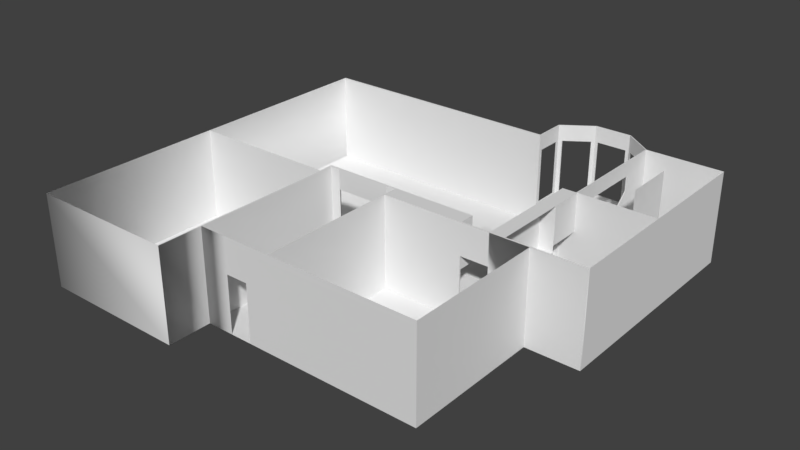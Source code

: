 # Source: Dining_Room_1.blend  (saved by Blender 2.78.0; exported with 4.5.12 LTS)
import bpy
from mathutils import Matrix  # noqa: F401  (used for matrix-valued properties, if any)

bpy.ops.wm.read_factory_settings(use_empty=True)
scene = bpy.context.scene
scene.name = 'Scene'

# ---- collections
col_collection_1 = bpy.data.collections.new('Collection 1'); scene.collection.children.link(col_collection_1)

# ---- world
world_world = bpy.data.worlds.new('World'); scene.world = world_world
world_world.color = (0.05088, 0.05088, 0.05088)
world_world.use_sun_shadow = False
world_world.sun_shadow_jitter_overblur = 0.0
world_world.cycles.sampling_method = 'MANUAL'

# ---- meshes
me_plane_001 = bpy.data.meshes.new('Plane.001')
me_plane_001.from_pydata([(-1.834, -1.361, -9.566e-07), (0.9126, -1.361, -9.566e-07), (-1.842, 0.8565, -0.01484), (0.9126, 0.8565, 0.0), (-1.834, -1.361, 8.418), (0.9126, -1.361, 8.418), (-1.844, 0.8565, 8.418), (0.9126, 0.8565, 8.418), (-1.834, -1.375, -9.566e-07), (0.9126, -1.375, 8.418), (-1.834, -1.375, 8.418), (0.9126, -1.375, -9.566e-07), (-0.3024, 0.6886, 6.545), (-0.3024, 0.7052, -2.189e-07), (-0.3024, 0.6886, 8.418), (-0.4182, 0.7052, -2.189e-07), (0.325, 0.6886, 8.418), (0.325, 0.7052, -2.189e-07), (-0.3024, 0.6886, -2.189e-07), (0.325, 0.6886, 6.541), (0.325, 0.6886, -2.189e-07), (-0.3024, 0.7052, 6.541), (0.325, 0.7052, 8.418), (-0.3024, 0.7052, 8.418), (-0.4182, 0.7052, 8.418), (0.4376, 0.7052, 8.418), (0.4376, 0.7052, -2.189e-07), (0.325, 0.7052, 6.541), (2.128, -1.361, -9.566e-07), (2.128, 0.8565, -4.135e-14), (2.128, -1.361, 8.418), (2.128, 0.8565, 8.418), (2.128, -1.375, 8.418), (2.128, -1.375, -9.566e-07), (2.128, 0.8731, 8.418), (2.128, 0.8731, -4.135e-14), (-2.247, -1.361, -9.566e-07), (-2.724, 0.8565, 1.223e-13), (-2.247, -1.361, 8.418), (-2.724, 0.8565, 8.418), (-2.247, -1.375, -9.566e-07), (-2.247, -1.375, 8.418), (-2.724, 0.8731, 1.223e-13), (-2.724, 0.8731, 8.418), (-0.125, 2.459, 2.067e-06), (-0.4182, 2.459, 2.067e-06), (0.125, 2.459, 2.067e-06), (-0.125, 2.459, 5.218), (0.125, 2.459, 8.418), (-0.125, 2.459, 8.418), (-0.4182, 2.459, 8.418), (0.4376, 2.459, 8.418), (0.4376, 2.459, 2.067e-06), (0.125, 2.459, 5.218), (0.4376, 2.959, 8.418), (0.4376, 2.959, 2.719e-06), (2.128, 2.959, 8.418), (2.128, 2.959, 2.719e-06), (0.4519, 2.959, 8.418), (0.4518, 0.7052, 8.418), (0.4517, 0.7052, -2.189e-07), (0.4518, 2.959, 2.719e-06), (-0.4258, 0.7052, -2.189e-07), (-0.4256, 0.7052, 8.418), (-0.4258, 2.459, 2.067e-06), (-0.4258, 2.459, 8.418), (-0.3034, -1.361, -9.566e-07), (-0.7563, -1.361, 8.418), (-0.7563, -1.361, -9.566e-07), (-0.7563, -1.375, 8.418), (-0.7563, -1.375, -9.566e-07), (-1.834, -1.743, -1.436e-06), (-1.834, -1.743, 8.418), (-0.7563, -1.743, 8.418), (-0.7563, -1.743, -1.436e-06), (-1.092, -1.978, -1.742e-06), (-1.518, -1.978, -1.742e-06), (-1.092, -1.978, 8.418), (-1.518, -1.978, 8.418), (-1.834, -0.7798, -0.01046), (-1.834, -0.7798, 1.345), (-1.834, -1.361, 5.629), (-2.247, -0.7786, -1.164e-06), (-2.247, -0.7784, 8.418), (-2.724, -0.7787, -1.648e-06), (-2.724, -1.743, -1.436e-06), (-2.724, -1.743, 8.418), (-1.843, -1.361, -9.566e-07), (-1.843, -1.361, 8.418), (-1.843, -1.375, -9.566e-07), (-1.843, -1.375, 8.418), (-1.843, -1.743, -1.436e-06), (-1.843, -1.743, 8.418), (-1.843, -0.7784, -0.01046), (-1.843, -0.7798, 1.345), (-1.843, -1.361, 5.629), (-2.724, -0.3619, -1.346e-06), (-1.842, -0.3625, 0.02945), (-1.843, -0.3628, 8.418), (-2.724, -0.3633, 8.418), (-1.675, 0.8565, -0.01484), (-1.843, 0.8565, 1.87), (-1.675, -0.3625, 0.02945), (-1.842, -0.3626, 1.87), (-1.675, -0.3626, 1.87), (-1.675, 0.8565, 1.87), (-1.352, 0.8565, -0.007419), (-1.352, 0.8565, 8.418), (-1.675, 0.8565, 8.418), (-1.675, 0.8565, 5.572), (-1.352, 0.8565, 5.576), (-1.675, 0.8731, 8.418), (-1.351, 0.8731, 8.418), (-1.675, 0.8731, 2.466e-14), (-1.352, 0.8731, -1.294e-15), (-1.351, 0.8731, 5.575), (-1.675, 0.8731, 5.575), (-0.4262, 0.6886, 8.418), (-0.4254, 0.6886, -0.00371), (0.4516, 0.6886, 8.418), (0.4516, 0.6886, -2.189e-07), (0.4518, 0.8564, 8.418), (0.4518, 0.8567, -2.14e-08), (-0.4257, 0.8568, 8.418), (-0.4258, 0.8574, -2.04e-08), (-0.4257, 0.8727, 8.418), (-0.4258, 0.8745, 1.87e-09), (-0.4258, 0.6886, 1.87), (-1.352, 0.8565, 1.872), (-0.4258, 0.8571, 1.87), (-1.843, 0.01945, 1.87), (-1.675, 0.01945, 1.87), (-1.351, 0.6878, 1.87), (-1.352, 0.6872, -0.01348), (-0.4257, 0.7052, 1.87), (-1.675, 0.01954, 0.007308), (-1.842, -0.3626, 4.97), (-1.675, -0.3626, 4.97), (-1.843, 0.01945, 4.97), (-1.675, 0.01945, 4.97), (-1.843, -0.3508, 5.103), (-2.115, 2.459, 8.418), (-2.115, 0.8731, 6.383e-14), (-1.675, -0.3511, 5.1), (-1.675, 0.01945, 4.371), (-1.844, 0.01936, 8.418), (-1.083, 0.6882, 1.87), (-1.084, 0.8568, 1.871), (-1.083, 0.6879, -0.008593), (-1.084, 0.8567, 8.418), (-0.7119, 0.8568, 8.418), (-0.7119, 0.857, 1.87), (-0.7118, 0.6884, 1.87), (-0.7563, 0.6883, -0.006151), (-1.083, 0.6882, 8.408), (-0.7118, 0.6884, 4.368), (-1.083, 0.6882, 4.368), (-0.7118, 0.6884, 8.408), (-0.7119, 0.8569, 4.373), (-1.084, 0.8568, 4.373), (-0.4257, 0.857, 4.373), (-0.4257, 0.7052, 4.373), (-0.426, 0.6886, 4.375), (-1.352, 0.8565, 4.375), (-1.353, 0.6882, 8.408), (-1.353, 0.6882, 4.368), (-1.675, 0.8565, 4.369), (-1.844, 0.8565, 4.37), (-1.675, 0.01945, 5.1), (-1.675, 0.01945, 8.412), (-1.843, 0.01945, 4.365), (-2.115, 0.8731, 8.418), (-1.843, 0.01941, 5.103), (-1.843, -0.3627, 5.104), (-1.675, -0.3625, 5.1), (-1.675, -0.3634, 8.412), (-1.843, -0.3509, 4.97), (-1.675, -0.3509, 4.97), (-1.625, -0.3509, 4.97), (-1.843, -0.3509, 1.87), (-1.675, -0.3509, 1.87), (-1.625, -0.3509, 1.87), (-1.625, -0.3507, 0.01838), (-1.675, -0.3507, 0.01838), (-1.842, 0.01953, 0.007308), (-1.842, -0.3507, 0.01838), (-1.675, 0.008119, 5.1), (-1.843, 0.008229, 5.103), (-1.843, 0.008231, 4.97), (-1.675, 0.008231, 4.97), (-1.625, 0.00823, 4.97), (-1.843, 0.008232, 1.87), (-1.675, 0.008231, 1.87), (-1.625, 0.00823, 1.87), (-1.625, 0.00835, 0.01284), (-1.675, 0.008351, 0.01284), (-1.842, 0.008339, 0.01284), (-2.115, 2.459, 2.067e-06), (-0.9241, -1.86, 8.418), (-0.7563, -1.375, 6.925), (-0.7563, -1.559, 8.418), (-0.7563, -1.375, 1.821), (-1.834, -1.743, 6.925), (-1.834, -1.743, 1.821), (-1.305, -1.978, 8.418), (-1.676, -1.86, 8.418), (-1.478, -1.978, 8.418), (-0.7563, -1.707, 8.418), (-1.056, -1.953, 8.418), (-0.7901, -1.767, 8.418), (-1.124, -1.978, 8.418), (-1.549, -1.954, 8.428), (-0.7563, -1.408, 8.418), (-1.801, -1.767, 8.418), (-0.9241, -1.86, -1.589e-06), (-0.7563, -1.559, -1.196e-06), (-1.305, -1.978, -1.742e-06), (-1.676, -1.86, -1.589e-06), (-0.7901, -1.767, -1.8e-06), (-0.7563, -1.408, -9.998e-07), (-1.124, -1.978, -1.742e-06), (-1.549, -1.954, 0.01011), (-1.056, -1.953, -1.401e-06), (-0.7563, -1.707, -1.389e-06), (-1.478, -1.978, -1.742e-06), (-1.801, -1.767, -1.234e-05), (-0.7563, -1.707, 6.914), (-0.7563, -1.408, 6.914), (-0.7563, -1.707, 1.814), (-0.7563, -1.408, 1.814), (-1.056, -1.953, 6.912), (-0.7901, -1.767, 6.912), (-1.056, -1.953, 1.813), (-0.7901, -1.767, 1.813), (-1.124, -1.978, 6.926), (-1.478, -1.978, 6.926), (-1.124, -1.978, 1.82), (-1.478, -1.978, 1.82), (-1.549, -1.954, 6.924), (-1.801, -1.767, 6.914), (-1.549, -1.954, 1.824), (-1.801, -1.767, 1.814), (-0.6405, 0.4551, -0.003412), (-0.6405, 0.4551, 1.83), (-0.6405, -0.515, -0.003413), (-0.6405, -0.515, 1.83), (-1.381, 0.4551, -0.003412), (-1.381, 0.4551, 1.83), (-1.381, -0.515, -0.003413), (-1.381, -0.515, 1.83), (-1.843, -0.3628, 7.029), (-1.843, -1.361, 7.024), (-1.832, -0.3631, 8.415), (-1.83, -0.3626, 5.102), (-1.831, -0.3629, 7.026), (-1.834, -1.361, 7.024), (-1.518, -1.989, 6.925), (-1.834, -1.754, 9.537e-07), (-1.834, -1.754, 8.418), (-0.7564, -1.754, 8.418), (-0.7564, -1.754, 9.537e-07), (-1.092, -1.989, 4.768e-07), (-1.518, -1.989, 4.768e-07), (-1.092, -1.989, 8.418), (-1.518, -1.989, 8.418), (-1.518, -1.989, 1.821), (-1.092, -1.989, 6.925), (-1.092, -1.989, 1.821), (-0.7564, -1.754, 6.925), (-0.9242, -1.872, 8.418), (-0.7564, -1.754, 1.821), (-1.834, -1.754, 6.925), (-1.834, -1.754, 1.821), (-1.305, -1.989, 8.418), (-1.676, -1.872, 8.418), (-1.478, -1.989, 8.418), (-1.056, -1.964, 8.418), (-0.7902, -1.779, 8.418), (-1.124, -1.989, 8.418), (-1.549, -1.966, 8.428), (-1.801, -1.779, 8.418), (-0.9242, -1.872, 9.537e-07), (-1.305, -1.989, 4.768e-07), (-1.676, -1.872, 9.537e-07), (-0.7902, -1.779, 4.768e-07), (-1.124, -1.989, 4.768e-07), (-1.549, -1.966, 0.01011), (-1.056, -1.964, 9.537e-07), (-1.478, -1.989, 4.768e-07), (-1.801, -1.779, -1.001e-05), (-1.056, -1.964, 6.912), (-0.7902, -1.779, 6.912), (-1.056, -1.964, 1.813), (-0.7902, -1.779, 1.813), (-1.124, -1.989, 6.926), (-1.478, -1.989, 6.926), (-1.124, -1.989, 1.82), (-1.478, -1.989, 1.82), (-1.549, -1.966, 6.924), (-1.801, -1.779, 6.914), (-1.549, -1.966, 1.824), (-1.801, -1.779, 1.814), (-0.7471, -1.375, 8.418), (-0.7471, -1.375, -9.567e-07), (-0.7471, -1.743, 8.418), (-0.7471, -1.743, -1.436e-06), (-0.7471, -1.743, 6.925), (-0.7471, -1.743, 1.821), (-0.7471, -1.375, 6.925), (-0.7471, -1.559, 8.418), (-0.7471, -1.375, 1.821), (-0.7471, -1.707, 8.418), (-0.7471, -1.408, 8.418), (-0.7471, -1.559, -1.197e-06), (-0.7471, -1.408, -9.998e-07), (-0.7471, -1.707, -1.389e-06), (-0.7471, -1.707, 6.914), (-0.7471, -1.408, 6.914), (-0.7471, -1.707, 1.814), (-0.7471, -1.408, 1.814), (-1.518, -1.978, 1.84)], [(129, 124), (166, 109), (123, 160), (191, 130), (103, 179), (179, 191), (254, 253), (215, 313)], [(20, 120, 119, 16, 19), (88, 251, 95, 87, 89, 90), (9, 69, 199, 201, 70, 11), (52, 51, 48, 53, 46), (68, 66, 1, 11, 70), (70, 68, 0, 8), (1, 66, 68, 67, 5), (69, 67, 68, 70, 201, 199), (25, 51, 52, 26), (26, 17, 22, 25), (19, 27, 17, 20), (18, 13, 21, 12), (5, 9, 32, 30), (23, 14, 16, 22), (18, 20, 17, 13), (23, 22, 27, 21), (80, 94, 95, 81), (3, 1, 28, 29), (12, 23, 117, 162, 127, 118, 18), (30, 32, 33, 28), (29, 28, 30, 31), (29, 31, 34, 35), (26, 60, 122, 61, 55, 52), (11, 1, 28, 33), (36, 82, 83, 38), (9, 11, 33, 32), (36, 38, 41, 40), (39, 37, 42, 43), (89, 91, 92, 90), (62, 118, 127, 162, 117, 63, 161, 134), (44, 47, 49, 50, 45), (21, 13, 15, 24, 23), (19, 27, 21, 12), (13, 17, 26, 52, 46, 44, 45, 15), (45, 50, 65, 64), (7, 3, 29, 31), (2, 101, 167, 6, 39, 37), (5, 30, 28, 1), (52, 51, 54, 55), (35, 34, 56, 57), (55, 61, 57, 56, 58, 54), (25, 54, 58, 121, 59), (121, 59, 60, 122), (25, 22, 16, 119, 59), (50, 65, 125, 123, 63, 24), (171, 111, 116, 113, 142), (15, 45, 64, 126, 124, 62), (45, 50, 24, 15), (197, 64, 65, 141), (42, 43, 171, 142), (24, 63, 117, 14, 23), (53, 48, 49, 47), (5, 67, 69, 9), (81, 95, 251, 88, 4, 255), (260, 305, 307, 270), (79, 93, 94, 80), (227, 317, 316, 226), (270, 307, 306, 268), (0, 79, 93, 87), (8, 0, 87, 89), (87, 95, 94, 93), (71, 8, 89, 91), (4, 10, 90, 88), (10, 72, 92, 90), (72, 202, 203, 71, 91, 92), (86, 92, 91, 85), (84, 96, 37, 39, 99, 86, 85), (4, 10, 72, 202, 203, 71, 8, 81, 255), (8, 0, 79, 80, 81), (97, 185, 196, 184, 2, 100, 135, 195, 183, 102), (131, 130, 170, 138, 139, 144), (103, 97, 102, 104), (100, 105, 131, 135), (192, 189, 190, 193), (105, 101, 130, 131), (101, 105, 166, 167), (107, 108, 109, 110), (111, 112, 115, 116), (100, 113, 116, 109), (110, 115, 114, 106, 128, 163), (109, 116, 115, 110), (106, 114, 113, 100), (14, 12, 19, 16), (120, 60, 59, 119), (60, 26, 17, 20, 120), (3, 7, 121, 122), (122, 61, 58, 121), (147, 151, 158, 150, 149, 159), (112, 125, 126, 114, 115), (126, 125, 65, 64), (123, 125, 112, 107, 149, 150), (107, 112, 111, 108), (43, 171, 111, 108, 39), (132, 133, 148, 153, 118, 127, 152, 146), (106, 133, 148, 153, 118, 62, 124), (128, 132, 133, 106), (103, 104, 137, 136), (190, 178, 181, 193), (178, 190, 189, 177), (177, 180, 181, 178), (192, 180, 181, 193), (192, 195, 135, 131), (194, 195, 192, 193), (183, 182, 181, 180), (97, 103, 136, 173, 250, 98, 99, 96), (145, 98, 250, 173, 136, 176, 188, 138, 172), (177, 189, 188, 176), (194, 193, 181, 182), (152, 155, 157, 154, 156, 146), (151, 158, 155, 152), (129, 151, 152, 127, 134), (146, 147, 159, 156), (128, 147, 146, 132), (160, 129, 134, 161), (160, 158, 151, 129), (155, 158, 160, 161, 162), (117, 157, 155, 162), (154, 149, 107, 164), (156, 159, 163, 165), (107, 110, 163, 165, 164), (156, 154, 164, 165), (128, 147, 159, 163), (149, 154, 157, 150), (63, 123, 150, 157, 117), (101, 167, 170, 130), (166, 144, 170, 167), (145, 172, 138, 139, 168, 169), (108, 6, 145, 169), (166, 108, 169, 168, 139, 144), (174, 143, 186, 168, 172, 187, 140, 173, 253), (169, 145, 98, 252, 175), (175, 252, 98, 250, 173, 253, 174), (174, 143, 186, 168, 169, 175), (102, 183, 180, 104), (104, 180, 177, 137), (173, 136, 137, 174, 253), (177, 143, 174, 137), (177, 176, 140, 143), (139, 189, 192, 131, 144), (189, 139, 168, 186), (142, 197, 141, 171), (114, 126, 64, 197, 142, 113), (3, 122, 60, 120, 20, 18, 66, 1), (66, 18, 118, 153, 68), (96, 84, 82, 93, 97), (89, 40, 36, 82, 84, 85, 91), (40, 89, 87, 93, 82, 36), (35, 57, 61, 122, 3, 29), (2, 37, 96, 97, 185, 196, 184), (229, 319, 317, 227), (208, 198, 269, 276), (202, 72, 258, 271), (213, 205, 274, 280), (236, 296, 294, 234), (218, 214, 281, 284), (201, 70, 303, 310), (217, 225, 289, 283), (216, 224, 288, 282), (238, 298, 299, 239), (203, 202, 271, 272), (241, 240, 300, 301), (71, 203, 272, 257), (214, 218, 74, 223, 219, 70, 8, 71, 225, 217, 221, 76, 224, 216, 220, 75, 222), (242, 243, 245, 244), (244, 245, 249, 248), (248, 249, 247, 246), (246, 247, 243, 242), (244, 248, 246, 242), (249, 245, 243, 247), (68, 153, 148, 133, 106, 100, 135, 195, 183, 102, 97, 93, 79, 0), (255, 251, 250, 254), (251, 88, 98, 250), (252, 4, 88, 98), (255, 254, 252, 4), (281, 284, 293, 292, 287), (269, 276, 290, 291, 277), (267, 261, 287, 292, 290, 276, 263, 266), (284, 260, 270, 268, 259, 277, 291, 293), (288, 282, 285, 296, 297), (275, 295, 294, 278, 273), (265, 262, 288, 297, 295, 275, 264, 256), (285, 261, 267, 266, 263, 278, 294, 296), (289, 283, 286, 300, 301), (264, 279, 298, 300, 286, 262, 265, 256), (280, 299, 298, 279, 274), (272, 257, 289, 301, 299, 280, 258, 271), (235, 295, 297, 237), (78, 206, 275, 264), (220, 216, 282, 285), (237, 236, 296, 297), (221, 217, 283, 286), (234, 294, 295, 235), (77, 208, 276, 263), (222, 75, 261, 287), (198, 209, 277, 269), (223, 74, 305, 315), (209, 73, 259, 277), (204, 210, 278, 273), (230, 290, 292, 232), (224, 76, 262, 288), (75, 220, 285, 261), (205, 211, 279, 274), (233, 293, 291, 231), (226, 316, 318, 228), (225, 71, 257, 289), (76, 221, 286, 262), (206, 204, 273, 275), (232, 233, 293, 292), (210, 77, 263, 278), (240, 300, 298, 238), (72, 213, 280, 258), (231, 291, 290, 230), (211, 78, 264, 279), (74, 218, 284, 260), (239, 299, 301, 241), (214, 222, 287, 281), (314, 319, 318, 315), (304, 306, 307, 305, 315, 318, 316, 311), (312, 309, 311, 316, 317), (314, 303, 310, 308, 302, 312, 317, 319), (259, 73, 304), (74, 260, 305), (70, 219, 314, 303), (228, 229, 319, 318), (69, 199, 308, 302), (212, 69, 302, 312), (268, 306, 304, 259), (199, 201, 310, 308), (207, 200, 309, 311), (73, 207, 311, 304), (200, 212, 312, 309), (219, 223, 315, 314), (241, 240, 320, 76, 221, 217, 225, 71, 203), (78, 320, 240, 238, 211), (213, 239, 241, 203, 202, 72), (213, 205, 211, 238, 239), (237, 236, 220, 216, 224), (78, 206, 235, 237, 224, 76, 320), (206, 204, 210, 234, 235), (236, 234, 210, 77, 75, 220), (77, 208, 232, 230, 222, 75), (232, 233, 218, 214, 222), (233, 231, 209, 73, 74, 218), (198, 209, 231, 230, 208), (228, 226, 223, 74, 73, 207), (212, 227, 226, 207, 200), (223, 228, 229, 219, 215), (229, 227, 212, 69, 199, 201, 70, 219), (92, 72, 258), (92, 91, 257, 271, 258), (257, 91, 71)])
me_plane_001.polygons.foreach_set('use_smooth', [0, 0, 1, 1, 0, 0, 0, 0, 1, 0, 1, 1, 1, 1, 1, 1, 0, 1, 0, 1, 1, 1, 0, 1, 0, 1, 1, 1, 1, 1, 1, 0, 1, 0, 1, 0, 0, 0, 1, 1, 1, 1, 1, 0, 0, 1, 0, 0, 0, 0, 0, 1, 1, 0, 0, 0, 0, 0, 0, 0, 0, 0, 0, 0, 1, 0, 0, 0, 0, 0, 0, 0, 0, 0, 0, 0, 0, 0, 0, 0, 0, 0, 1, 1, 0, 0, 0, 0, 0, 0, 0, 0, 1, 0, 0, 0, 0, 0, 0, 0, 0, 0, 0, 0, 0, 0, 0, 0, 0, 0, 0, 0, 0, 0, 0, 0, 0, 0, 0, 0, 0, 0, 0, 0, 0, 0, 0, 0, 0, 0, 0, 0, 0, 0, 0, 0, 0, 0, 0, 0, 0, 0, 0, 0, 0, 0, 0, 0, 0, 0, 0, 0, 0, 0, 0, 0, 0, 0, 0, 0, 0, 0, 0, 0, 0, 0, 0, 0, 0, 0, 0, 0, 0, 0, 0, 0, 0, 0, 0, 0, 0, 0, 0, 0, 0, 0, 0, 0, 0, 0, 0, 0, 0, 0, 0, 0, 0, 0, 0, 0, 0, 0, 0, 0, 0, 0, 0, 0, 0, 0, 0, 0, 0, 0, 0, 0, 0, 0, 0, 0, 0, 0, 0, 0, 0, 0, 0, 0, 0, 0, 0, 0, 0, 0, 0, 0, 0, 0, 0, 0, 0, 0, 0, 0, 0, 0, 0, 0, 0, 0, 0])
me_plane_001.use_remesh_preserve_volume = False
me_plane_001.use_remesh_preserve_attributes = False
me_plane_001.use_mirror_vertex_groups = False
me_plane_001.update()
me_plane_001.normals_split_custom_set([tuple(v) for v in zip(*[iter([1.049e-07, -1.0, -1.398e-08, 1.049e-07, -1.0, -1.398e-08, 1.049e-07, -1.0, -1.398e-08, 1.049e-07, -1.0, -1.398e-08, 1.049e-07, -1.0, -1.398e-08, -1.0, 8.447e-06, 0.0, -1.0, 8.447e-06, 0.0, -1.0, 8.447e-06, 0.0, -1.0, 8.447e-06, 0.0, -1.0, 8.447e-06, 0.0, -1.0, 8.447e-06, 0.0, -6.695e-08, -0.7071, 0.7071, -9.922e-08, -0.7071, 0.7071, -3.571e-08, -1.0, 0.0, -3.571e-08, -1.0, 0.0, -3.571e-08, -1.0, 0.0, -3.791e-08, -0.8944, -0.4472, 0.0, -1.0, 0.0, 0.0, -1.0, 0.0, 0.0, -1.0, 0.0, 0.0, -1.0, 0.0, 0.0, -1.0, 0.0, -3.968e-14, -3.088e-12, -1.0, -3.968e-14, -3.088e-12, -1.0, -3.968e-14, -3.088e-12, -1.0, -3.968e-14, -3.088e-12, -1.0, -3.968e-14, -3.088e-12, -1.0, 6.147e-14, 0.0, 1.0, 6.147e-14, 0.0, 1.0, 6.147e-14, 0.0, 1.0, 6.147e-14, 0.0, 1.0, 3.571e-08, 1.0, 3.394e-08, 3.571e-08, 1.0, 3.394e-08, 3.571e-08, 1.0, 3.394e-08, 3.571e-08, 1.0, 3.394e-08, 3.571e-08, 1.0, 3.394e-08, -1.0, -2.112e-06, 0.0, -1.0, -2.112e-06, 0.0, -1.0, -2.112e-06, 0.0, -1.0, -2.112e-06, 0.0, -1.0, -2.112e-06, 0.0, -1.0, -2.112e-06, 0.0, -1.0, -9.373e-08, 0.0, -1.0, -9.373e-08, 0.0, -1.0, -9.373e-08, 0.0, -1.0, -9.373e-08, 0.0, -1.059e-06, 1.0, 1.572e-08, -1.059e-06, 1.0, 1.572e-08, -1.059e-06, 1.0, 1.572e-08, -1.059e-06, 1.0, 1.572e-08, -1.0, 0.0, 0.0, -1.0, 0.0, 0.0, -1.0, 0.0, 0.0, -1.0, 0.0, 0.0, 0.7071, -1.657e-07, 0.7071, 0.7071, -1.657e-07, 0.7071, 1.0, -2.343e-07, 0.0, 1.0, -2.343e-07, 0.0, -5.23e-08, 0.0, 1.0, -6.695e-08, -0.7071, 0.7071, 0.5774, -0.5774, 0.5774, 0.7071, 0.0, 0.7071, 0.0, 0.7071, 0.7071, 0.0, -0.7071, 0.7071, 0.0, -0.7071, 0.7071, 0.0, 0.7071, 0.7071, 0.7071, -1.657e-07, 0.7071, 0.0, 0.0, 1.0, 0.0, 0.0, 1.0, 0.7071, -1.657e-07, 0.7071, 0.0, 0.7071, 0.7071, 0.0, 0.7071, 0.7071, 0.0, 1.0, 0.0, 0.0, 1.0, 0.0, 0.0, 0.9909, 0.1345, 0.0, 0.9909, 0.1345, 0.0, 0.9909, 0.1345, 0.0, 0.9909, 0.1345, 0.0, -4.313e-07, 1.0, 0.0, -4.313e-07, 1.0, -0.7071, -3.096e-07, 0.7071, -0.7071, -3.096e-07, 0.7071, 0.0149, -0.9999, 0.0009848, 0.0149, -0.9999, 0.0009848, 0.0149, -0.9999, 0.0009848, 0.0149, -0.9999, 0.0009848, 0.0149, -0.9999, 0.0009848, 0.0149, -0.9999, 0.0009848, 0.0149, -0.9999, 0.0009848, 0.7071, 0.0, 0.7071, 0.5774, -0.5774, 0.5774, 0.5774, -0.5774, -0.5774, 0.7071, 0.0, -0.7071, -0.7071, -3.096e-07, 0.7071, -0.7071, -3.096e-07, 0.7071, -1.0, -6.527e-09, 0.0, -1.0, -6.527e-09, 0.0, -1.0, 0.0, 0.0, -1.0, 0.0, 0.0, -1.0, 5.431e-08, 1.619e-15, -1.0, 5.431e-08, 1.619e-15, 1.769e-11, -1.303e-06, 1.0, 1.769e-11, -1.303e-06, 1.0, 1.769e-11, -1.303e-06, 1.0, 1.769e-11, -1.303e-06, 1.0, 1.769e-11, -1.303e-06, 1.0, 1.769e-11, -1.303e-06, 1.0, -3.791e-08, -0.8944, -0.4472, 0.0, 0.0, -1.0, 0.7071, 0.0, -0.7071, 0.5774, -0.5774, -0.5774, 1.0, 0.0, 0.0, 1.0, 0.0, 0.0, 1.0, 0.0, 0.0, 1.0, 0.0, 0.0, -6.695e-08, -0.7071, 0.7071, -3.791e-08, -0.8944, -0.4472, 0.5774, -0.5774, -0.5774, 0.5774, -0.5774, 0.5774, 1.0, 0.0, 0.0, 1.0, 0.0, 0.0, 1.0, 0.0, 0.0, 1.0, 0.0, 0.0, 0.7071, 0.0, -0.7071, 1.0, 0.0, 0.0, 1.0, 0.0, 0.0, 0.7071, 0.0, -0.7071, -1.0, 3.078e-07, 0.0, -1.0, 3.078e-07, 0.0, -1.0, 3.078e-07, 0.0, -1.0, 3.078e-07, 0.0, -0.9999, 0.01371, -2.858e-05, -0.9999, 0.01371, -2.858e-05, -0.9999, 0.01371, -2.858e-05, -0.9999, 0.01371, -2.858e-05, -0.9999, 0.01371, -2.858e-05, -0.9999, 0.01371, -2.858e-05, -0.9999, 0.01371, -2.858e-05, -0.9999, 0.01371, -2.858e-05, 0.0, -1.0, 0.0, 0.0, -1.0, 0.0, 0.0, -1.0, 0.0, 0.0, -1.0, 0.0, 0.0, -1.0, 0.0, 1.147e-07, 1.0, 1.529e-08, 1.147e-07, 1.0, 1.529e-08, 1.147e-07, 1.0, 1.529e-08, 1.147e-07, 1.0, 1.529e-08, 1.147e-07, 1.0, 1.529e-08, 0.003096, 0.1173, 0.9931, 0.003096, 0.1173, 0.9931, 0.003096, 0.1173, 0.9931, 0.003096, 0.1173, 0.9931, 0.0, -1.303e-06, 1.0, 0.0, -1.303e-06, 1.0, 0.0, -1.303e-06, 1.0, 0.0, -1.303e-06, 1.0, 0.0, -1.303e-06, 1.0, 0.0, -1.303e-06, 1.0, 0.0, -1.303e-06, 1.0, 0.0, -1.303e-06, 1.0, 0.0, -1.0, 0.0, 0.0, -1.0, 0.0, 0.0, -1.0, 0.0, 0.0, -1.0, 0.0, -4.905e-08, -1.0, -1.165e-08, -4.905e-08, -1.0, -1.165e-08, -4.905e-08, -1.0, -1.165e-08, -4.905e-08, -1.0, -1.165e-08, 8.81e-09, -1.0, -8.037e-09, 8.81e-09, -1.0, -8.037e-09, 8.81e-09, -1.0, -8.037e-09, 8.81e-09, -1.0, -8.037e-09, 8.81e-09, -1.0, -8.037e-09, 8.81e-09, -1.0, -8.037e-09, 4.905e-08, 1.0, 0.0, 4.905e-08, 1.0, 0.0, 4.905e-08, 1.0, 0.0, 4.905e-08, 1.0, 0.0, -1.0, 0.0, 0.0, -1.0, 0.0, 0.0, -1.0, 0.0, 0.0, -1.0, 0.0, 0.0, -1.0, 5.431e-08, 1.619e-15, -1.0, 5.431e-08, 1.619e-15, -0.7071, -0.7071, -1.166e-08, -0.7071, -0.7071, -1.166e-08, -7.053e-08, -1.0, -1.65e-08, -7.053e-08, -1.0, -1.65e-08, -0.7071, -0.7071, -1.166e-08, -0.7071, -0.7071, -1.166e-08, -3.48e-05, -0.8944, -0.4472, -5.498e-05, -0.7071, -0.7071, -7.769e-05, 1.693e-06, -1.0, -5.498e-05, -0.7071, -0.7071, -3.48e-05, -0.8944, -0.4472, -7.769e-05, 1.693e-06, -1.0, -7.769e-05, 1.693e-06, -1.0, 1.0, -0.0004179, -3.919e-06, 1.0, -0.003849, -2.819e-06, 1.0, -0.003849, -2.819e-06, 1.0, -0.0004179, -3.919e-06, -7.104e-06, 0.0, 1.0, -7.104e-06, 0.0, 1.0, -7.104e-06, 0.0, 1.0, -7.104e-06, 0.0, 1.0, -7.104e-06, 0.0, 1.0, -7.224e-05, -1.625e-06, 1.0, -7.224e-05, -1.625e-06, 1.0, -7.224e-05, -1.625e-06, 1.0, -7.224e-05, -1.625e-06, 1.0, -7.224e-05, -1.625e-06, 1.0, -7.224e-05, -1.625e-06, 1.0, -2.201e-08, 1.0, 1.611e-08, -2.201e-08, 1.0, 1.611e-08, -2.201e-08, 1.0, 1.611e-08, -2.201e-08, 1.0, 1.611e-08, -2.201e-08, 1.0, 1.611e-08, 6.692e-13, -1.303e-06, 1.0, 6.692e-13, -1.303e-06, 1.0, 6.692e-13, -1.303e-06, 1.0, 6.692e-13, -1.303e-06, 1.0, 6.692e-13, -1.303e-06, 1.0, 6.692e-13, -1.303e-06, 1.0, 1.0, 1.13e-07, 0.0, 1.0, 1.13e-07, 0.0, 1.0, 1.13e-07, 0.0, 1.0, 1.13e-07, 0.0, 0.0, -1.0, 0.0, 0.0, -1.0, 0.0, 0.0, -1.0, 0.0, 0.0, -1.0, 0.0, 9.789e-08, 1.0, 1.896e-08, 9.789e-08, 1.0, 1.896e-08, 9.789e-08, 1.0, 1.896e-08, 9.789e-08, 1.0, 1.896e-08, 0.0, 0.0, 1.0, 0.0, 0.0, 1.0, 0.0, 0.0, 1.0, 0.0, 0.0, 1.0, 0.0, 0.0, 1.0, 0.0, -1.0, 0.0, 0.0, -1.0, 0.0, 0.0, -1.0, 0.0, 0.0, -1.0, 0.0, -5.23e-08, 0.0, 1.0, -1.046e-07, 0.0, 1.0, -9.922e-08, -0.7071, 0.7071, -6.695e-08, -0.7071, 0.7071, 0.0, 1.0, 0.0, 0.0, 1.0, 0.0, 0.0, 1.0, 0.0, 0.0, 1.0, 0.0, 0.0, 1.0, 0.0, 0.0, 1.0, 0.0, 0.7718, -0.6358, 0.0, 0.7718, -0.6358, 0.0, 0.7718, -0.6358, 0.0, 0.7718, -0.6358, 0.0, 0.06928, 0.9976, 0.0004897, 0.06928, 0.9976, 0.0004897, 0.06928, 0.9976, 0.0004897, 0.06928, 0.9976, 0.0004897, -9.203e-06, 0.0, -1.0, -9.203e-06, 0.0, -1.0, -9.203e-06, 0.0, -1.0, -9.203e-06, 0.0, -1.0, 0.7718, -0.6358, -2.492e-08, 0.7718, -0.6358, -2.492e-08, 0.7718, -0.6358, -2.492e-08, 0.7718, -0.6358, -2.492e-08, 0.001247, 0.01795, 0.9998, 0.001247, 0.01795, 0.9998, 0.001247, 0.01795, 0.9998, 0.001247, 0.01795, 0.9998, 0.0, 0.0, 1.0, 0.0, 0.0, 1.0, 0.0, 0.0, 1.0, 0.0, 0.0, 1.0, -1.0, -1.173e-07, 0.0, -1.0, -1.173e-07, 0.0, -1.0, -1.173e-07, 0.0, -1.0, -1.173e-07, 0.0, 0.0, -1.303e-06, 1.0, 0.0, -1.303e-06, 1.0, 0.0, -1.303e-06, 1.0, 0.0, -1.303e-06, 1.0, 0.0, 0.0, -1.0, 0.0, 0.0, -1.0, 0.0, 0.0, -1.0, 0.0, 0.0, -1.0, 0.0, 0.0, -1.0, 0.0, 0.0, -1.0, 0.0, 0.0, -1.0, 0.0, 0.0, -1.0, -4.842e-07, 1.0, 4.619e-08, -4.842e-07, 1.0, 4.619e-08, -4.842e-07, 1.0, 4.619e-08, -4.842e-07, 1.0, 4.619e-08, -4.842e-07, 1.0, 4.619e-08, -4.842e-07, 1.0, 4.619e-08, -2.03e-07, 1.0, 0.0, -2.03e-07, 1.0, 0.0, -2.03e-07, 1.0, 0.0, -2.03e-07, 1.0, 0.0, 1.0, -1.482e-06, 1.472e-07, 1.0, -1.482e-06, 1.472e-07, 1.0, -1.482e-06, 1.472e-07, 1.0, -1.482e-06, 1.472e-07, 1.0, -1.482e-06, 1.472e-07, 1.0, -1.482e-06, 1.472e-07, 1.0, -1.482e-06, 1.472e-07, 1.0, -1.503e-07, 0.0, 1.0, -1.503e-07, 0.0, 1.0, -1.503e-07, 0.0, 1.0, -1.503e-07, 0.0, 1.0, -1.503e-07, 0.0, 1.0, -1.503e-07, 0.0, 1.0, -1.503e-07, 0.0, 1.0, -1.503e-07, 0.0, 1.0, -1.503e-07, 0.0, 1.0, -2.304e-07, 0.0, 1.0, -2.304e-07, 0.0, 1.0, -2.304e-07, 0.0, 1.0, -2.304e-07, 0.0, 1.0, -2.304e-07, 0.0, 1.877e-06, -0.03631, -0.9993, 1.877e-06, -0.03631, -0.9993, 1.877e-06, -0.03631, -0.9993, 1.877e-06, -0.03631, -0.9993, 1.877e-06, -0.03631, -0.9993, 1.877e-06, -0.03631, -0.9993, 1.877e-06, -0.03631, -0.9993, 1.877e-06, -0.03631, -0.9993, 1.877e-06, -0.03631, -0.9993, 1.877e-06, -0.03631, -0.9993, 1.775e-07, 1.0, 2.062e-08, 1.775e-07, 1.0, 2.062e-08, 1.775e-07, 1.0, 2.062e-08, 1.775e-07, 1.0, 2.062e-08, 1.775e-07, 1.0, 2.062e-08, 1.775e-07, 1.0, 2.062e-08, -5.698e-07, -1.0, -0.0001043, -5.698e-07, -1.0, -0.0001043, -5.698e-07, -1.0, -0.0001043, -5.698e-07, -1.0, -0.0001043, 1.0, 3.496e-06, -0.0001103, 1.0, 3.496e-06, -0.0001103, 1.0, 3.496e-06, -0.0001103, 1.0, 3.496e-06, -0.0001103, 3.606e-05, 1.0, 1.934e-08, 3.606e-05, 1.0, 1.934e-08, 3.606e-05, 1.0, 1.934e-08, 3.606e-05, 1.0, 1.934e-08, -0.0004581, 2.433e-05, 1.0, -0.0004581, 2.433e-05, 1.0, -0.0004581, 2.433e-05, 1.0, -0.0004581, 2.433e-05, 1.0, -4.923e-11, -1.0, -3.543e-08, -4.923e-11, -1.0, -3.543e-08, -4.923e-11, -1.0, -3.543e-08, -4.923e-11, -1.0, -3.543e-08, 2.425e-10, -1.0, -3.238e-08, 2.425e-10, -1.0, -3.238e-08, 2.425e-10, -1.0, -3.238e-08, 2.425e-10, -1.0, -3.238e-08, -9.188e-08, 1.0, 3.232e-08, -9.188e-08, 1.0, 3.232e-08, -9.188e-08, 1.0, 3.232e-08, -9.188e-08, 1.0, 3.232e-08, 1.0, -0.00422, -1.602e-06, 1.0, -0.00422, -1.602e-06, 1.0, -0.00422, -1.602e-06, 1.0, -0.00422, -1.602e-06, -0.9997, 0.02323, 3.059e-05, -0.9997, 0.02323, 3.059e-05, -0.9997, 0.02323, 3.059e-05, -0.9997, 0.02323, 3.059e-05, -0.9997, 0.02323, 3.059e-05, -0.9997, 0.02323, 3.059e-05, 0.005747, 0.1077, -0.9942, 0.005747, 0.1077, -0.9942, 0.005747, 0.1077, -0.9942, 0.005747, 0.1077, -0.9942, -0.009511, -0.5578, 0.8299, -0.009511, -0.5578, 0.8299, -0.009511, -0.5578, 0.8299, -0.009511, -0.5578, 0.8299, 0.0, -0.7071, 0.7071, 0.0, -1.0, 0.0, 0.0, -1.0, 0.0, 0.0, -0.7071, 0.7071, 1.0, -0.00728, -1.719e-06, 1.0, -0.003849, -2.819e-06, 1.0, -0.003849, -2.819e-06, 1.0, -0.00728, -1.719e-06, -4.235e-13, -2.099e-12, 1.0, -4.235e-13, -2.099e-12, 1.0, -4.235e-13, -2.099e-12, 1.0, -4.235e-13, -2.099e-12, 1.0, -4.235e-13, -2.099e-12, 1.0, -9.248e-06, -1.0, -1.575e-05, -9.248e-06, -1.0, -1.575e-05, -9.248e-06, -1.0, -1.575e-05, -9.248e-06, -1.0, -1.575e-05, 1.0, -3.012e-05, -4.831e-06, 1.0, -3.012e-05, -4.831e-06, 1.0, -3.012e-05, -4.831e-06, 1.0, -3.012e-05, -4.831e-06, 0.0002961, -1.0, -2.837e-05, 0.0002961, -1.0, -2.837e-05, 0.0002961, -1.0, -2.837e-05, 0.0002961, -1.0, -2.837e-05, 0.0002961, -1.0, -2.837e-05, 0.0002961, -1.0, -2.837e-05, -0.0005963, 1.0, 0.0001049, -0.0005963, 1.0, 0.0001049, -0.0005963, 1.0, 0.0001049, -0.0005963, 1.0, 0.0001049, -0.0005963, 1.0, 0.0001049, -1.0, -9.271e-06, 3.352e-06, -1.0, -9.271e-06, 3.352e-06, -1.0, -9.271e-06, 3.352e-06, -1.0, -9.271e-06, 3.352e-06, -2.251e-07, 0.0, 1.0, -2.251e-07, 0.0, 1.0, -2.251e-07, 0.0, 1.0, -2.251e-07, 0.0, 1.0, -2.251e-07, 0.0, 1.0, -2.251e-07, 0.0, 1.0, 0.0, 0.0, 1.0, 0.0, 0.0, 1.0, 0.0, 0.0, 1.0, 0.0, 0.0, 1.0, 0.7071, 0.0, -0.7071, 2.821e-07, 0.0, -1.0, 2.821e-07, 0.0, -1.0, 2.821e-07, 0.0, -1.0, 0.7071, 0.0, -0.7071, 0.001188, -1.0, 0.000114, 0.001188, -1.0, 0.000114, 0.001188, -1.0, 0.000114, 0.001188, -1.0, 0.000114, 0.001188, -1.0, 0.000114, 0.001188, -1.0, 0.000114, 0.001188, -1.0, 0.000114, 0.001188, -1.0, 0.000114, -0.01106, -0.02281, 0.9997, -0.01106, -0.02281, 0.9997, -0.01106, -0.02281, 0.9997, -0.01106, -0.02281, 0.9997, -0.01106, -0.02281, 0.9997, -0.01106, -0.02281, 0.9997, -0.01106, -0.02281, 0.9997, 1.0, 0.001958, -4.725e-05, 1.0, 0.001958, -4.725e-05, 1.0, 0.001958, -4.725e-05, 1.0, 0.001958, -4.725e-05, -5.349e-07, -1.0, -1.438e-08, -5.349e-07, -1.0, -1.438e-08, -5.349e-07, -1.0, -1.438e-08, -5.349e-07, -1.0, -1.438e-08, 1.0, -9.477e-06, -1.532e-13, 1.0, -9.477e-06, -1.532e-13, 1.0, -9.477e-06, -1.532e-13, 1.0, -9.477e-06, -1.532e-13, 6.639e-06, -0.000162, 1.0, 6.639e-06, -0.000162, 1.0, 6.639e-06, -0.000162, 1.0, 6.639e-06, -0.000162, 1.0, -3.636e-05, -1.0, -2.403e-08, -3.636e-05, -1.0, -2.403e-08, -3.636e-05, -1.0, -2.403e-08, -3.636e-05, -1.0, -2.403e-08, 0.0, -0.0001617, 1.0, 0.0, -0.0001617, 1.0, 0.0, -0.0001617, 1.0, 0.0, -0.0001617, 1.0, 1.0, 6.865e-05, -9.899e-05, 1.0, 6.865e-05, -9.899e-05, 1.0, 6.865e-05, -9.899e-05, 1.0, 6.865e-05, -9.899e-05, 3.591e-05, 1.0, 6.462e-05, 3.591e-05, 1.0, 6.462e-05, 3.591e-05, 1.0, 6.462e-05, 3.591e-05, 1.0, 6.462e-05, -3.606e-05, -1.0, -7.777e-05, -3.606e-05, -1.0, -7.777e-05, -3.606e-05, -1.0, -7.777e-05, -3.606e-05, -1.0, -7.777e-05, -9.806e-05, -1.0, -0.0001027, -9.806e-05, -1.0, -0.0001027, -9.806e-05, -1.0, -0.0001027, -9.806e-05, -1.0, -0.0001027, -9.806e-05, -1.0, -0.0001027, -9.806e-05, -1.0, -0.0001027, -9.806e-05, -1.0, -0.0001027, -9.806e-05, -1.0, -0.0001027, 1.0, 0.001678, 0.000218, 1.0, 0.001678, 0.000218, 1.0, 0.001678, 0.000218, 1.0, 0.001678, 0.000218, 1.0, 0.001678, 0.000218, 1.0, 0.001678, 0.000218, 1.0, 0.001678, 0.000218, 1.0, 0.001678, 0.000218, 1.0, 0.001678, 0.000218, 0.002171, 1.421e-05, 1.0, 0.002171, 1.421e-05, 1.0, 0.002171, 1.421e-05, 1.0, 0.002171, 1.421e-05, 1.0, 1.0, 2.148e-06, -9.448e-05, 1.0, 2.148e-06, -9.448e-05, 1.0, 2.148e-06, -9.448e-05, 1.0, 2.148e-06, -9.448e-05, 0.0005495, -1.0, -2.453e-08, 0.0005495, -1.0, -2.453e-08, 0.0005495, -1.0, -2.453e-08, 0.0005495, -1.0, -2.453e-08, 0.0005495, -1.0, -2.453e-08, 0.0005495, -1.0, -2.453e-08, 1.0, 0.0003822, -3.329e-06, 1.0, 0.0003822, -3.329e-06, 1.0, 0.0003822, -3.329e-06, 1.0, 0.0003822, -3.329e-06, 0.000623, 0.0026, 1.0, 0.000623, 0.0026, 1.0, 0.000623, 0.0026, 1.0, 0.000623, 0.0026, 1.0, 0.000623, 0.0026, 1.0, 1.0, 0.001125, -1.008e-06, 1.0, 0.001125, -1.008e-06, 1.0, 0.001125, -1.008e-06, 1.0, 0.001125, -1.008e-06, -0.001745, 0.007804, -1.0, -0.001745, 0.007804, -1.0, -0.001745, 0.007804, -1.0, -0.001745, 0.007804, -1.0, -1.0, -0.0002872, 1.691e-05, -1.0, -0.0002872, 1.691e-05, -1.0, -0.0002872, 1.691e-05, -1.0, -0.0002872, 1.691e-05, 0.0004644, -1.0, -5.187e-05, 0.0004644, -1.0, -5.187e-05, 0.0004644, -1.0, -5.187e-05, 0.0004644, -1.0, -5.187e-05, 0.008627, 0.007921, -0.9999, 0.008627, 0.007921, -0.9999, 0.008627, 0.007921, -0.9999, 0.008627, 0.007921, -0.9999, 0.008627, 0.007921, -0.9999, 0.0007148, -1.0, -1.29e-08, 0.0007148, -1.0, -1.29e-08, 0.0007148, -1.0, -1.29e-08, 0.0007148, -1.0, -1.29e-08, 1.578e-05, -0.05926, 0.9982, 1.578e-05, -0.05926, 0.9982, 1.578e-05, -0.05926, 0.9982, 1.578e-05, -0.05926, 0.9982, 0.003929, -0.03772, 0.9993, 0.003929, -0.03772, 0.9993, 0.003929, -0.03772, 0.9993, 0.003929, -0.03772, 0.9993, -1.0, 0.00411, -3.717e-06, -1.0, 0.00411, -3.717e-06, -1.0, 0.00411, -3.717e-06, -1.0, 0.00411, -3.717e-06, -1.0, 0.00411, -3.717e-06, 0.0, -1.0, -1.371e-08, 0.0, -1.0, -1.371e-08, 0.0, -1.0, -1.371e-08, 0.0, -1.0, -1.371e-08, 0.0009914, -1.0, -1.485e-05, 0.0009914, -1.0, -1.485e-05, 0.0009914, -1.0, -1.485e-05, 0.0009914, -1.0, -1.485e-05, -0.0001369, -0.0589, 0.9983, -0.0001369, -0.0589, 0.9983, -0.0001369, -0.0589, 0.9983, -0.0001369, -0.0589, 0.9983, -0.01723, -0.02929, 0.9994, -0.01723, -0.02929, 0.9994, -0.01723, -0.02929, 0.9994, -0.01723, -0.02929, 0.9994, -0.01723, -0.02929, 0.9994, 1.0, 0.0008402, 0.0001324, 1.0, 0.0008402, 0.0001324, 1.0, 0.0008402, 0.0001324, 1.0, 0.0008402, 0.0001324, 0.0145, 0.00235, -0.9999, 0.0145, 0.00235, -0.9999, 0.0145, 0.00235, -0.9999, 0.0145, 0.00235, -0.9999, 0.000371, -1.0, -1.238e-05, 0.000371, -1.0, -1.238e-05, 0.000371, -1.0, -1.238e-05, 0.000371, -1.0, -1.238e-05, 0.000371, -1.0, -1.238e-05, 0.000371, -1.0, -1.238e-05, 0.01678, -0.003375, 0.9999, 0.01678, -0.003375, 0.9999, 0.01678, -0.003375, 0.9999, 0.01678, -0.003375, 0.9999, 1.0, 0.0001473, 2.032e-05, 1.0, 0.0001473, 2.032e-05, 1.0, 0.0001473, 2.032e-05, 1.0, 0.0001473, 2.032e-05, 1.0, 0.0001473, 2.032e-05, 1.0, 0.0001473, 2.032e-05, 0.01771, -0.001494, 0.9998, 0.01771, -0.001494, 0.9998, 0.01771, -0.001494, 0.9998, 0.01771, -0.001494, 0.9998, 0.01771, -0.001494, 0.9998, 0.01771, -0.001494, 0.9998, 0.01771, -0.001494, 0.9998, 0.01771, -0.001494, 0.9998, 0.01771, -0.001494, 0.9998, 0.03367, -0.003178, 0.9994, 0.03367, -0.003178, 0.9994, 0.03367, -0.003178, 0.9994, 0.03367, -0.003178, 0.9994, 0.03367, -0.003178, 0.9994, -0.001021, -1.0, -0.0002189, -0.001021, -1.0, -0.0002189, -0.001021, -1.0, -0.0002189, -0.001021, -1.0, -0.0002189, -0.001021, -1.0, -0.0002189, -0.001021, -1.0, -0.0002189, -0.001021, -1.0, -0.0002189, 1.0, -1.32e-07, 0.0, 1.0, -1.32e-07, 0.0, 1.0, -1.32e-07, 0.0, 1.0, -1.32e-07, 0.0, 1.0, -1.32e-07, 0.0, 1.0, -1.32e-07, 0.0, 1.0, 0.0001432, -8.759e-05, 1.0, 0.0001432, -8.759e-05, 1.0, 0.0001432, -8.759e-05, 1.0, 0.0001432, -8.759e-05, 1.0, -0.0005939, -1.247e-11, 1.0, -0.0005939, -1.247e-11, 1.0, -0.0005939, -1.247e-11, 1.0, -0.0005939, -1.247e-11, 0.000823, -1.0, 0.0007484, 0.000823, -1.0, 0.0007484, 0.000823, -1.0, 0.0007484, 0.000823, -1.0, 0.0007484, 0.000823, -1.0, 0.0007484, 1.0, -0.0003056, -7.938e-05, 1.0, -0.0003056, -7.938e-05, 1.0, -0.0003056, -7.938e-05, 1.0, -0.0003056, -7.938e-05, 0.0007905, 1.0, 0.0007031, 0.0007905, 1.0, 0.0007031, 0.0007905, 1.0, 0.0007031, 0.0007905, 1.0, 0.0007031, 1.0, -0.0003017, -6.13e-12, 1.0, -0.0003017, -6.13e-12, 1.0, -0.0003017, -6.13e-12, 1.0, -0.0003017, -6.13e-12, 1.0, -0.0003017, -6.13e-12, 1.0, -0.0001417, -1.33e-05, 1.0, -0.0001417, -1.33e-05, 1.0, -0.0001417, -1.33e-05, 1.0, -0.0001417, -1.33e-05, 1.0, -1.587e-05, 5.764e-06, 1.0, -1.587e-05, 5.764e-06, 1.0, -1.587e-05, 5.764e-06, 1.0, -1.587e-05, 5.764e-06, 0.0, -1.303e-06, 1.0, 0.0, -1.303e-06, 1.0, 0.0, -1.303e-06, 1.0, 0.0, -1.303e-06, 1.0, 0.0, -1.303e-06, 1.0, 0.0, -1.303e-06, 1.0, -6.455e-08, -3.864e-07, 1.0, -6.455e-08, -3.864e-07, 1.0, -6.455e-08, -3.864e-07, 1.0, -6.455e-08, -3.864e-07, 1.0, -6.455e-08, -3.864e-07, 1.0, -6.455e-08, -3.864e-07, 1.0, -6.455e-08, -3.864e-07, 1.0, -6.455e-08, -3.864e-07, 1.0, -0.006785, 0.002, 1.0, -0.006785, 0.002, 1.0, -0.006785, 0.002, 1.0, -0.006785, 0.002, 1.0, -0.006785, 0.002, 1.0, -0.01078, -0.04108, 0.9991, -0.01078, -0.04108, 0.9991, -0.01078, -0.04108, 0.9991, -0.01078, -0.04108, 0.9991, -0.01078, -0.04108, 0.9991, -6.837e-07, -3.427e-07, 1.0, -6.837e-07, -3.427e-07, 1.0, -6.837e-07, -3.427e-07, 1.0, -6.837e-07, -3.427e-07, 1.0, -6.837e-07, -3.427e-07, 1.0, -6.837e-07, -3.427e-07, 1.0, -6.837e-07, -3.427e-07, 1.0, 0.01263, 0.008764, 0.9999, 0.01263, 0.008764, 0.9999, 0.01263, 0.008764, 0.9999, 0.01263, 0.008764, 0.9999, 0.01263, 0.008764, 0.9999, 0.01263, 0.008764, 0.9999, -5.036e-11, -1.295e-06, 1.0, -5.036e-11, -1.295e-06, 1.0, -5.036e-11, -1.295e-06, 1.0, -5.036e-11, -1.295e-06, 1.0, -5.036e-11, -1.295e-06, 1.0, -5.036e-11, -1.295e-06, 1.0, -0.002642, 0.01817, 0.9998, -0.002642, 0.01817, 0.9998, -0.002642, 0.01817, 0.9998, -0.002642, 0.01817, 0.9998, -0.002642, 0.01817, 0.9998, -0.002642, 0.01817, 0.9998, -0.002642, 0.01817, 0.9998, -0.003714, -1.0, 0.0, -0.003714, -1.0, 0.0, -0.003714, -1.0, 0.0, -0.003714, -1.0, 0.0, 0.00012, -0.0001693, -1.0, 0.00012, -0.0001693, -1.0, 0.00012, -0.0001693, -1.0, 0.00012, -0.0001693, -1.0, 1.0, -0.00865, 0.0, 1.0, -0.00865, 0.0, 1.0, -0.00865, 0.0, 1.0, -0.00865, 0.0, -4.181e-05, -0.0001679, -1.0, -4.181e-05, -0.0001679, -1.0, -4.181e-05, -0.0001679, -1.0, -4.181e-05, -0.0001679, -1.0, -1.0, 0.008645, -3.985e-07, -1.0, 0.008645, -3.985e-07, -1.0, 0.008645, -3.985e-07, -1.0, 0.008645, -3.985e-07, -0.0001458, 0.0002139, 1.0, -0.0001458, 0.0002139, 1.0, -0.0001458, 0.0002139, 1.0, -0.0001458, 0.0002139, 1.0, -0.003714, -1.0, 0.0, -0.003714, -1.0, 0.0, -0.003714, -1.0, 0.0, -0.003714, -1.0, 0.0, 7.224e-05, 0.0002141, 1.0, 7.224e-05, 0.0002141, 1.0, 7.224e-05, 0.0002141, 1.0, 7.224e-05, 0.0002141, 1.0, 0.0, 0.0001958, 1.0, 0.0, 0.0001958, 1.0, 0.0, 0.0001958, 1.0, 0.0, 0.0001958, 1.0, 0.03975, -0.0005544, -0.9992, 0.03975, -0.0005544, -0.9992, 0.03975, -0.0005544, -0.9992, 0.03975, -0.0005544, -0.9992, 1.0, -0.008637, -5.03e-10, 1.0, -0.008637, -5.03e-10, 1.0, -0.008637, -5.03e-10, 1.0, -0.008637, -5.03e-10, 0.03979, -0.0005537, -0.9992, 0.03979, -0.0005537, -0.9992, 0.03979, -0.0005537, -0.9992, 0.03979, -0.0005537, -0.9992, 1.0, -0.008653, 0.0, 1.0, -0.008653, 0.0, 1.0, -0.008653, 0.0, 1.0, -0.008653, 0.0, 0.001034, 0.00139, 1.0, 0.001034, 0.00139, 1.0, 0.001034, 0.00139, 1.0, 0.001034, 0.00139, 1.0, 0.001034, 0.00139, 1.0, 0.001034, 0.00139, 1.0, 0.001034, 0.00139, 1.0, 0.001034, 0.00139, 1.0, 0.001034, 0.00139, 1.0, 0.001034, 0.00139, 1.0, 0.001034, 0.00139, 1.0, 0.001034, 0.00139, 1.0, 0.001034, 0.00139, 1.0, 0.001034, 0.00139, 1.0, 0.001034, 0.00139, 1.0, 0.001034, 0.00139, 1.0, 0.001034, 0.00139, 1.0, 1.0, -6.704e-08, -1.998e-15, 1.0, -6.704e-08, -1.998e-15, 1.0, -6.704e-08, -1.998e-15, 1.0, -6.704e-08, -1.998e-15, -8.051e-08, -1.0, -6.588e-08, -8.051e-08, -1.0, -6.588e-08, -8.051e-08, -1.0, -6.588e-08, -8.051e-08, -1.0, -6.588e-08, -1.0, 0.0, 0.0, -1.0, 0.0, 0.0, -1.0, 0.0, 0.0, -1.0, 0.0, 0.0, 4.026e-08, 1.0, 4.392e-08, 4.026e-08, 1.0, 4.392e-08, 4.026e-08, 1.0, 4.392e-08, 4.026e-08, 1.0, 4.392e-08, 1.826e-10, 9.675e-07, -1.0, 1.826e-10, 9.675e-07, -1.0, 1.826e-10, 9.675e-07, -1.0, 1.826e-10, 9.675e-07, -1.0, 9.006e-08, -1.229e-06, 1.0, 9.006e-08, -1.229e-06, 1.0, 9.006e-08, -1.229e-06, 1.0, 9.006e-08, -1.229e-06, 1.0, 0.005623, 0.001886, 1.0, 0.005623, 0.001886, 1.0, 0.005623, 0.001886, 1.0, 0.005623, 0.001886, 1.0, 0.005623, 0.001886, 1.0, 0.005623, 0.001886, 1.0, 0.005623, 0.001886, 1.0, 0.005623, 0.001886, 1.0, 0.005623, 0.001886, 1.0, 0.005623, 0.001886, 1.0, 0.005623, 0.001886, 1.0, 0.005623, 0.001886, 1.0, 0.005623, 0.001886, 1.0, 0.005623, 0.001886, 1.0, -0.1255, 0.004089, -0.9921, -0.1255, 0.004089, -0.9921, -0.1255, 0.004089, -0.9921, -0.1255, 0.004089, -0.9921, -1.0, 0.0002273, -5.576e-05, -1.0, 0.0002273, -5.576e-05, -1.0, 0.0002273, -5.576e-05, -1.0, 0.0002273, -5.576e-05, -0.1365, -0.001289, -0.9906, -0.1365, -0.001289, -0.9906, -0.1365, -0.001289, -0.9906, -0.1365, -0.001289, -0.9906, 1.0, -0.002162, 0.0004325, 1.0, -0.002162, 0.0004325, 1.0, -0.002162, 0.0004325, 1.0, -0.002162, 0.0004325, 0.5721, -0.8202, -0.0001142, 0.5721, -0.8202, -0.0001142, 0.5721, -0.8202, -0.0001142, 0.5721, -0.8202, -0.0001142, 0.5721, -0.8202, -0.0001142, 0.5721, -0.8202, 0.0001393, 0.5721, -0.8202, 0.0001393, 0.5721, -0.8202, 0.0001393, 0.5721, -0.8202, 0.0001393, 0.5721, -0.8202, 0.0001393, 0.5691, -0.8223, 7.872e-07, 0.5691, -0.8223, 7.872e-07, 0.5691, -0.8223, 7.872e-07, 0.5691, -0.8223, 7.872e-07, 0.5691, -0.8223, 7.872e-07, 0.5691, -0.8223, 7.872e-07, 0.5691, -0.8223, 7.872e-07, 0.5691, -0.8223, 7.872e-07, 0.5853, -0.8108, 1e-07, 0.5853, -0.8108, 1e-07, 0.5853, -0.8108, 1e-07, 0.5853, -0.8108, 1e-07, 0.5853, -0.8108, 1e-07, 0.5853, -0.8108, 1e-07, 0.5853, -0.8108, 1e-07, 0.5853, -0.8108, 1e-07, -2.02e-06, -1.0, 8.323e-07, -2.02e-06, -1.0, 8.323e-07, -2.02e-06, -1.0, 8.323e-07, -2.02e-06, -1.0, 8.323e-07, -2.02e-06, -1.0, 8.323e-07, -1.212e-05, -1.0, 2.201e-06, -1.212e-05, -1.0, 2.201e-06, -1.212e-05, -1.0, 2.201e-06, -1.212e-05, -1.0, 2.201e-06, -1.212e-05, -1.0, 2.201e-06, -5.875e-05, -1.0, 1.285e-06, -5.875e-05, -1.0, 1.285e-06, -5.875e-05, -1.0, 1.285e-06, -5.875e-05, -1.0, 1.285e-06, -5.875e-05, -1.0, 1.285e-06, -5.875e-05, -1.0, 1.285e-06, -5.875e-05, -1.0, 1.285e-06, -5.875e-05, -1.0, 1.285e-06, -3.131e-05, -1.0, 2.731e-07, -3.131e-05, -1.0, 2.731e-07, -3.131e-05, -1.0, 2.731e-07, -3.131e-05, -1.0, 2.731e-07, -3.131e-05, -1.0, 2.731e-07, -3.131e-05, -1.0, 2.731e-07, -3.131e-05, -1.0, 2.731e-07, -3.131e-05, -1.0, 2.731e-07, -0.5962, -0.8028, 1.209e-05, -0.5962, -0.8028, 1.209e-05, -0.5962, -0.8028, 1.209e-05, -0.5962, -0.8028, 1.209e-05, -0.5962, -0.8028, 1.209e-05, -0.5992, -0.8006, 1.279e-06, -0.5992, -0.8006, 1.279e-06, -0.5992, -0.8006, 1.279e-06, -0.5992, -0.8006, 1.279e-06, -0.5992, -0.8006, 1.279e-06, -0.5992, -0.8006, 1.279e-06, -0.5992, -0.8006, 1.279e-06, -0.5992, -0.8006, 1.279e-06, -0.5962, -0.8028, -1.162e-05, -0.5962, -0.8028, -1.162e-05, -0.5962, -0.8028, -1.162e-05, -0.5962, -0.8028, -1.162e-05, -0.5962, -0.8028, -1.162e-05, -0.5975, -0.8019, 1.836e-07, -0.5975, -0.8019, 1.836e-07, -0.5975, -0.8019, 1.836e-07, -0.5975, -0.8019, 1.836e-07, -0.5975, -0.8019, 1.836e-07, -0.5975, -0.8019, 1.836e-07, -0.5975, -0.8019, 1.836e-07, -0.5975, -0.8019, 1.836e-07, 1.0, -0.00867, 2.74e-08, 1.0, -0.00867, 2.74e-08, 1.0, -0.00867, 2.74e-08, 1.0, -0.00867, 2.74e-08, -7.617e-06, -0.0001683, -1.0, -7.617e-06, -0.0001683, -1.0, -7.617e-06, -0.0001683, -1.0, -7.617e-06, -0.0001683, -1.0, 0.0, 0.0001958, 1.0, 0.0, 0.0001958, 1.0, 0.0, 0.0001958, 1.0, 0.0, 0.0001958, 1.0, 7.682e-08, -0.0002103, -1.0, 7.682e-08, -0.0002103, -1.0, 7.682e-08, -0.0002103, -1.0, 7.682e-08, -0.0002103, -1.0, -0.07891, 0.000897, 0.9969, -0.07891, 0.000897, 0.9969, -0.07891, 0.000897, 0.9969, -0.07891, 0.000897, 0.9969, 0.0, -0.0002103, -1.0, 0.0, -0.0002103, -1.0, 0.0, -0.0002103, -1.0, 0.0, -0.0002103, -1.0, 0.0001117, -0.0001693, -1.0, 0.0001117, -0.0001693, -1.0, 0.0001117, -0.0001693, -1.0, 0.0001117, -0.0001693, -1.0, -0.0001521, 0.0002031, 1.0, -0.0001521, 0.0002031, 1.0, -0.0001521, 0.0002031, 1.0, -0.0001521, 0.0002031, 1.0, 0.0001184, -0.0001693, -1.0, 0.0001184, -0.0001693, -1.0, 0.0001184, -0.0001693, -1.0, 0.0001184, -0.0001693, -1.0, 0.0, -1.303e-06, 1.0, 0.0, -1.303e-06, 1.0, 0.0, -1.303e-06, 1.0, 0.0, -1.303e-06, 1.0, 7.826e-05, -0.0001693, -1.0, 7.826e-05, -0.0001693, -1.0, 7.826e-05, -0.0001693, -1.0, 7.826e-05, -0.0001693, -1.0, -1.668e-06, -0.0001683, -1.0, -1.668e-06, -0.0001683, -1.0, -1.668e-06, -0.0001683, -1.0, -1.668e-06, -0.0001683, -1.0, 1.0, -0.008649, 4.449e-07, 1.0, -0.008649, 4.449e-07, 1.0, -0.008649, 4.449e-07, 1.0, -0.008649, 4.449e-07, 0.0, 0.0001958, 1.0, 0.0, 0.0001958, 1.0, 0.0, 0.0001958, 1.0, 0.0, 0.0001958, 1.0, 0.0, 0.0001958, 1.0, 0.0, 0.0001958, 1.0, 0.0, 0.0001958, 1.0, 0.0, 0.0001958, 1.0, 0.07892, -0.000852, -0.9969, 0.07892, -0.000852, -0.9969, 0.07892, -0.000852, -0.9969, 0.07892, -0.000852, -0.9969, -1.0, 0.008655, -1.518e-07, -1.0, 0.008655, -1.518e-07, -1.0, 0.008655, -1.518e-07, -1.0, 0.008655, -1.518e-07, 0.003714, 1.0, 0.0, 0.003714, 1.0, 0.0, 0.003714, 1.0, 0.0, 0.003714, 1.0, 0.0, 0.0004846, 0.0002038, 1.0, 0.0004846, 0.0002038, 1.0, 0.0004846, 0.0002038, 1.0, 0.0004846, 0.0002038, 1.0, 0.3069, -0.002465, 0.9518, 0.3069, -0.002465, 0.9518, 0.3069, -0.002465, 0.9518, 0.3069, -0.002465, 0.9518, -1.736e-06, -0.0001683, -1.0, -1.736e-06, -0.0001683, -1.0, -1.736e-06, -0.0001683, -1.0, -1.736e-06, -0.0001683, -1.0, 0.000149, -0.0002116, -1.0, 0.000149, -0.0002116, -1.0, 0.000149, -0.0002116, -1.0, 0.000149, -0.0002116, -1.0, -9.294e-06, -0.0001683, -1.0, -9.294e-06, -0.0001683, -1.0, -9.294e-06, -0.0001683, -1.0, -9.294e-06, -0.0001683, -1.0, -1.0, 0.008655, 1.364e-07, -1.0, 0.008655, 1.364e-07, -1.0, 0.008655, 1.364e-07, -1.0, 0.008655, 1.364e-07, -0.0004372, -0.0001645, -1.0, -0.0004372, -0.0001645, -1.0, -0.0004372, -0.0001645, -1.0, -0.0004372, -0.0001645, -1.0, 0.0001142, -0.0002116, -1.0, 0.0001142, -0.0002116, -1.0, 0.0001142, -0.0002116, -1.0, 0.0001142, -0.0002116, -1.0, -0.3068, 0.002497, -0.9518, -0.3068, 0.002497, -0.9518, -0.3068, 0.002497, -0.9518, -0.3068, 0.002497, -0.9518, -0.0001621, 0.0002073, 1.0, -0.0001621, 0.0002073, 1.0, -0.0001621, 0.0002073, 1.0, -0.0001621, 0.0002073, 1.0, 1.0, -0.008636, -4.556e-08, 1.0, -0.008636, -4.556e-08, 1.0, -0.008636, -4.556e-08, 1.0, -0.008636, -4.556e-08, -0.0001517, 0.0002174, 1.0, -0.0001517, 0.0002174, 1.0, -0.0001517, 0.0002174, 1.0, -0.0001517, 0.0002174, 1.0, 1.0, -2.199e-07, 0.0, 1.0, -2.199e-07, 0.0, 1.0, -2.199e-07, 0.0, 1.0, -2.199e-07, 0.0, 1.0, 7.857e-07, 0.0, 1.0, 7.857e-07, 0.0, 1.0, 7.857e-07, 0.0, 1.0, 7.857e-07, 0.0, 1.0, 7.857e-07, 0.0, 1.0, 7.857e-07, 0.0, 1.0, 7.857e-07, 0.0, 1.0, 7.857e-07, 0.0, 1.0, 0.0, 0.0, 1.0, 0.0, 0.0, 1.0, 0.0, 0.0, 1.0, 0.0, 0.0, 1.0, 0.0, 0.0, 1.0, -1.71e-06, 0.0, 1.0, -1.71e-06, 0.0, 1.0, -1.71e-06, 0.0, 1.0, -1.71e-06, 0.0, 1.0, -1.71e-06, 0.0, 1.0, -1.71e-06, 0.0, 1.0, -1.71e-06, 0.0, 1.0, -1.71e-06, 0.0, -2.788e-05, -0.0001683, -1.0, -2.788e-05, -0.0001683, -1.0, -2.788e-05, -0.0001683, -1.0, 7.88e-07, 0.0002109, 1.0, 7.88e-07, 0.0002109, 1.0, 7.88e-07, 0.0002109, 1.0, -1.164e-11, -1.303e-06, 1.0, -1.164e-11, -1.303e-06, 1.0, -1.164e-11, -1.303e-06, 1.0, -1.164e-11, -1.303e-06, 1.0, 0.0, 7.977e-07, -1.0, 0.0, 7.977e-07, -1.0, 0.0, 7.977e-07, -1.0, 0.0, 7.977e-07, -1.0, -0.003714, -1.0, 0.0, -0.003714, -1.0, 0.0, -0.003714, -1.0, 0.0, -0.003714, -1.0, 0.0, 0.0, 0.0, -1.0, 0.0, 0.0, -1.0, 0.0, 0.0, -1.0, 0.0, 0.0, -1.0, 0.7718, -0.6358, 0.0, 0.7718, -0.6358, 0.0, 0.7718, -0.6358, 0.0, 0.7718, -0.6358, 0.0, -0.003714, -1.0, 0.0, -0.003714, -1.0, 0.0, -0.003714, -1.0, 0.0, -0.003714, -1.0, 0.0, 0.0, 0.0, -1.0, 0.0, 0.0, -1.0, 0.0, 0.0, -1.0, 0.0, 0.0, -1.0, 0.0, 0.0, -1.0, 0.0, 0.0, -1.0, 0.0, 0.0, -1.0, 0.0, 0.0, -1.0, 0.0, 0.0, -1.0, 0.0, 0.0, -1.0, 0.0, 0.0, -1.0, 0.0, 0.0, -1.0, 1.032e-11, -1.303e-06, 1.0, 1.032e-11, -1.303e-06, 1.0, 1.032e-11, -1.303e-06, 1.0, 1.032e-11, -1.303e-06, 1.0, 0.5967, 0.8025, -9.885e-06, 0.5967, 0.8025, -9.885e-06, 0.5967, 0.8025, -9.885e-06, 0.5967, 0.8025, -9.885e-06, 0.5967, 0.8025, -9.885e-06, 0.5967, 0.8025, -9.885e-06, 0.5967, 0.8025, -9.885e-06, 0.5967, 0.8025, -9.885e-06, 0.5967, 0.8025, -9.885e-06, 0.5992, 0.8006, -9.773e-07, 0.5992, 0.8006, -9.773e-07, 0.5992, 0.8006, -9.773e-07, 0.5992, 0.8006, -9.773e-07, 0.5992, 0.8006, -9.773e-07, 0.5975, 0.8019, -1.515e-07, 0.5975, 0.8019, -1.515e-07, 0.5975, 0.8019, -1.515e-07, 0.5975, 0.8019, -1.515e-07, 0.5975, 0.8019, -1.515e-07, 0.5975, 0.8019, -1.515e-07, 0.5962, 0.8028, 1.165e-05, 0.5962, 0.8028, 1.165e-05, 0.5962, 0.8028, 1.165e-05, 0.5962, 0.8028, 1.165e-05, 0.5962, 0.8028, 1.165e-05, 2.02e-06, 1.0, -9.71e-07, 2.02e-06, 1.0, -9.71e-07, 2.02e-06, 1.0, -9.71e-07, 2.02e-06, 1.0, -9.71e-07, 2.02e-06, 1.0, -9.71e-07, 0.0001074, 1.0, -1.292e-06, 0.0001074, 1.0, -1.292e-06, 0.0001074, 1.0, -1.292e-06, 0.0001074, 1.0, -1.292e-06, 0.0001074, 1.0, -1.292e-06, 0.0001074, 1.0, -1.292e-06, 0.0001074, 1.0, -1.292e-06, 1.212e-05, 1.0, -2.37e-06, 1.212e-05, 1.0, -2.37e-06, 1.212e-05, 1.0, -2.37e-06, 1.212e-05, 1.0, -2.37e-06, 1.212e-05, 1.0, -2.37e-06, 3.088e-05, 1.0, -3.004e-07, 3.088e-05, 1.0, -3.004e-07, 3.088e-05, 1.0, -3.004e-07, 3.088e-05, 1.0, -3.004e-07, 3.088e-05, 1.0, -3.004e-07, 3.088e-05, 1.0, -3.004e-07, -0.5691, 0.8223, -7.992e-07, -0.5691, 0.8223, -7.992e-07, -0.5691, 0.8223, -7.992e-07, -0.5691, 0.8223, -7.992e-07, -0.5691, 0.8223, -7.992e-07, -0.5691, 0.8223, -7.992e-07, -0.5721, 0.8202, 0.0001142, -0.5721, 0.8202, 0.0001142, -0.5721, 0.8202, 0.0001142, -0.5721, 0.8202, 0.0001142, -0.5721, 0.8202, 0.0001142, -0.5853, 0.8108, -1.061e-07, -0.5853, 0.8108, -1.061e-07, -0.5853, 0.8108, -1.061e-07, -0.5853, 0.8108, -1.061e-07, -0.5853, 0.8108, -1.061e-07, -0.5853, 0.8108, -1.061e-07, -0.5721, 0.8202, -0.0001394, -0.5721, 0.8202, -0.0001394, -0.5721, 0.8202, -0.0001394, -0.5721, 0.8202, -0.0001394, -0.5721, 0.8202, -0.0001394, -1.0, 0.0, 0.0, -1.0, 0.0, 0.0, -1.0, 0.0, 0.0, -1.0, 0.0, 0.0, -1.0, 0.0, 0.0, -1.0, 0.0, 0.0, -1.0, 0.0, 0.0, -1.0, 0.0, 0.0, -1.0, 0.0, 0.0, -1.0, 0.0, 0.0, -1.0, 0.0, 0.0, -1.0, 3.854e-07, 0.0, -1.0, 3.854e-07, 0.0, -1.0, 3.854e-07, 0.0, -1.0, 3.854e-07, 0.0, -1.0, 3.854e-07, 0.0, -1.0, 2.02e-06, 0.0, -1.0, 2.02e-06, 0.0, -1.0, 2.02e-06, 0.0, -1.0, 2.02e-06, 0.0, -1.0, 2.02e-06, 0.0, -1.0, 2.02e-06, 0.0, -1.0, 2.02e-06, 0.0, -1.0, 2.02e-06, 0.0, 0.0, -0.0001683, -1.0, 0.0, -0.0001683, -1.0, 0.0, -0.0001683, -1.0, -0.767, -0.6417, -2.995e-08, -0.767, -0.6417, -2.995e-08, -0.767, -0.6417, -2.995e-08, -0.767, -0.6417, -2.995e-08, -0.767, -0.6417, -2.995e-08, 0.0, -0.0002108, -1.0, 0.0, -0.0002108, -1.0, 0.0, -0.0002108, -1.0])] * 3)])

# ---- objects
ob_room = bpy.data.objects.new('Room', me_plane_001)

# ---- transforms, parenting, visibility, modifiers, constraints
ob_room.location = (0.0, 0.0, 0.0)
ob_room.rotation_euler = (-1.629e-07, 0.0, 3.142)
ob_room.scale = (8.0, 8.0, 1.0)
ob_room.color = (0.8, 0.8, 0.8, 1.0)
ob_room.lineart.crease_threshold = 0.0

# ---- collection membership
col_collection_1.objects.link(ob_room)

# ---- scene / render settings (as saved in the file)
scene.frame_start = 1; scene.frame_end = 250; scene.frame_set(2)
scene.render.engine = 'BLENDER_EEVEE_NEXT'
scene.render.resolution_percentage = 50
scene.render.dither_intensity = 0.0
scene.cycles.use_denoising = False
scene.cycles.samples = 128
scene.cycles.sampling_pattern = 'TABULATED_SOBOL'
scene.cycles.light_sampling_threshold = 0.0
scene.cycles.use_adaptive_sampling = False
scene.cycles.use_light_tree = False
scene.cycles.blur_glossy = 0.0
scene.cycles.sample_clamp_indirect = 0.0
scene.view_settings.view_transform = 'Standard'
bpy.context.view_layer.update()

# ---- added for rendering (the .blend has no active camera and no usable light): camera, sun
cam_auto = bpy.data.cameras.new('AutoCamera')
cam_auto.lens = 50.0
cam_auto.sensor_width = 36.0
cam_auto.clip_end = 1000.0
ob_auto_camera = bpy.data.objects.new('AutoCamera', cam_auto)
scene.collection.objects.link(ob_auto_camera)
ob_auto_camera.location = (54.2688, -66.1421, 45.7142)
ob_auto_camera.rotation_euler = (1.09748, -7.21219e-08, 0.694738)
scene.camera = ob_auto_camera
light_auto_sun = bpy.data.lights.new('AutoSun', 'SUN')
light_auto_sun.energy = 3.0
light_auto_sun.angle = 0.0523599
ob_auto_sun = bpy.data.objects.new('AutoSun', light_auto_sun)
scene.collection.objects.link(ob_auto_sun)
ob_auto_sun.rotation_euler = (0.872665, 0.174533, 0.523599)
bpy.context.view_layer.update()
